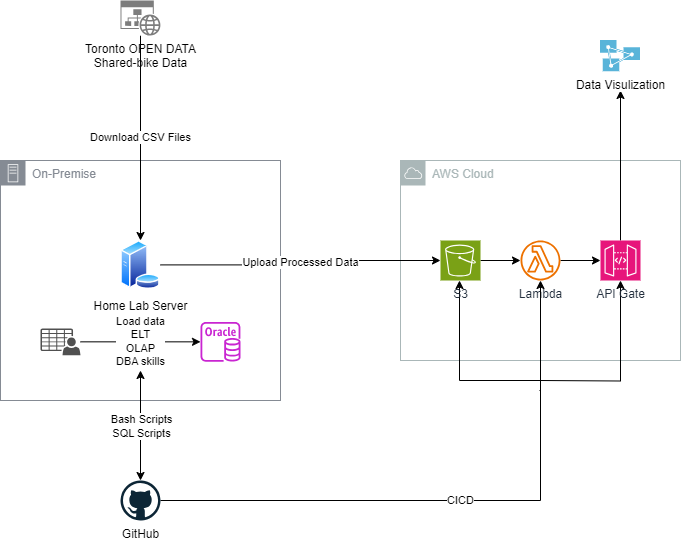

The diagram above was exported from draw.io. Its source (the exported page's mxGraphModel, read from the mxfile embedded in the PNG):
<mxGraphModel dx="936" dy="511" grid="1" gridSize="10" guides="1" tooltips="1" connect="1" arrows="1" fold="1" page="1" pageScale="1" pageWidth="827" pageHeight="1169" background="#FFFFFF" math="0" shadow="0">
  <root>
    <mxCell id="0" />
    <mxCell id="1" parent="0" />
    <mxCell id="DlKXHjFsGdNsqLyZn78l-1" value="On-Premise" style="sketch=0;outlineConnect=0;gradientColor=none;html=1;whiteSpace=wrap;fontSize=12;fontStyle=0;shape=mxgraph.aws4.group;grIcon=mxgraph.aws4.group_on_premise;strokeColor=#858B94;fillColor=none;verticalAlign=top;align=left;spacingLeft=30;fontColor=#858B94;dashed=0;" vertex="1" parent="1">
      <mxGeometry x="40" y="200" width="280" height="240" as="geometry" />
    </mxCell>
    <mxCell id="DlKXHjFsGdNsqLyZn78l-23" value="Download CSV Files" style="edgeStyle=orthogonalEdgeStyle;rounded=0;orthogonalLoop=1;jettySize=auto;html=1;" edge="1" parent="1" source="DlKXHjFsGdNsqLyZn78l-3" target="DlKXHjFsGdNsqLyZn78l-5">
      <mxGeometry relative="1" as="geometry">
        <mxPoint x="180" y="110" as="sourcePoint" />
      </mxGeometry>
    </mxCell>
    <mxCell id="DlKXHjFsGdNsqLyZn78l-3" value="&lt;font style=&quot;&quot;&gt;Toronto OPEN DATA&lt;br&gt;Shared-bike Data&lt;br&gt;&lt;/font&gt;" style="sketch=0;aspect=fixed;pointerEvents=1;shadow=0;dashed=0;html=1;strokeColor=none;labelPosition=center;verticalLabelPosition=bottom;verticalAlign=top;align=center;shape=mxgraph.mscae.enterprise.website_generic;fillColor=#7D7D7D;" vertex="1" parent="1">
      <mxGeometry x="160" y="40" width="40" height="35.2" as="geometry" />
    </mxCell>
    <mxCell id="DlKXHjFsGdNsqLyZn78l-5" value="Home Lab Server" style="image;aspect=fixed;perimeter=ellipsePerimeter;html=1;align=center;shadow=0;dashed=0;spacingTop=3;image=img/lib/active_directory/database_server.svg;" vertex="1" parent="1">
      <mxGeometry x="160" y="280" width="40" height="48.78" as="geometry" />
    </mxCell>
    <mxCell id="DlKXHjFsGdNsqLyZn78l-24" value="" style="group" vertex="1" connectable="0" parent="1">
      <mxGeometry x="80" y="361.34" width="200" height="40" as="geometry" />
    </mxCell>
    <mxCell id="DlKXHjFsGdNsqLyZn78l-2" value="" style="sketch=0;pointerEvents=1;shadow=0;dashed=0;html=1;strokeColor=none;fillColor=#505050;labelPosition=center;verticalLabelPosition=bottom;verticalAlign=top;outlineConnect=0;align=center;shape=mxgraph.office.users.csv_file;aspect=fixed;" vertex="1" parent="DlKXHjFsGdNsqLyZn78l-24">
      <mxGeometry y="6.660000000000025" width="40" height="26.67" as="geometry" />
    </mxCell>
    <mxCell id="DlKXHjFsGdNsqLyZn78l-8" value="" style="sketch=0;outlineConnect=0;fontColor=#232F3E;gradientColor=none;fillColor=#C925D1;strokeColor=none;dashed=0;verticalLabelPosition=bottom;verticalAlign=top;align=center;html=1;fontSize=12;fontStyle=0;aspect=fixed;pointerEvents=1;shape=mxgraph.aws4.rds_oracle_instance;" vertex="1" parent="DlKXHjFsGdNsqLyZn78l-24">
      <mxGeometry x="160" width="40" height="40" as="geometry" />
    </mxCell>
    <mxCell id="DlKXHjFsGdNsqLyZn78l-22" value="Load data&lt;br&gt;ELT&lt;br&gt;OLAP&lt;br&gt;DBA skills" style="edgeStyle=orthogonalEdgeStyle;rounded=0;orthogonalLoop=1;jettySize=auto;html=1;" edge="1" parent="DlKXHjFsGdNsqLyZn78l-24" source="DlKXHjFsGdNsqLyZn78l-2" target="DlKXHjFsGdNsqLyZn78l-8">
      <mxGeometry relative="1" as="geometry" />
    </mxCell>
    <mxCell id="DlKXHjFsGdNsqLyZn78l-25" value="AWS Cloud" style="sketch=0;outlineConnect=0;gradientColor=none;html=1;whiteSpace=wrap;fontSize=12;fontStyle=0;shape=mxgraph.aws4.group;grIcon=mxgraph.aws4.group_aws_cloud;strokeColor=#AAB7B8;fillColor=none;verticalAlign=top;align=left;spacingLeft=30;fontColor=#AAB7B8;dashed=0;" vertex="1" parent="1">
      <mxGeometry x="440" y="200" width="280" height="200" as="geometry" />
    </mxCell>
    <mxCell id="DlKXHjFsGdNsqLyZn78l-40" style="edgeStyle=orthogonalEdgeStyle;rounded=0;orthogonalLoop=1;jettySize=auto;html=1;" edge="1" parent="1" target="DlKXHjFsGdNsqLyZn78l-26">
      <mxGeometry relative="1" as="geometry">
        <mxPoint x="499" y="360" as="targetPoint" />
        <mxPoint x="579" y="430" as="sourcePoint" />
        <Array as="points">
          <mxPoint x="580" y="430" />
          <mxPoint x="580" y="420" />
          <mxPoint x="499" y="420" />
        </Array>
      </mxGeometry>
    </mxCell>
    <mxCell id="DlKXHjFsGdNsqLyZn78l-31" style="edgeStyle=orthogonalEdgeStyle;rounded=0;orthogonalLoop=1;jettySize=auto;html=1;" edge="1" parent="1" source="DlKXHjFsGdNsqLyZn78l-26" target="DlKXHjFsGdNsqLyZn78l-28">
      <mxGeometry relative="1" as="geometry" />
    </mxCell>
    <mxCell id="DlKXHjFsGdNsqLyZn78l-26" value="S3" style="sketch=0;points=[[0,0,0],[0.25,0,0],[0.5,0,0],[0.75,0,0],[1,0,0],[0,1,0],[0.25,1,0],[0.5,1,0],[0.75,1,0],[1,1,0],[0,0.25,0],[0,0.5,0],[0,0.75,0],[1,0.25,0],[1,0.5,0],[1,0.75,0]];outlineConnect=0;fontColor=#232F3E;fillColor=#7AA116;strokeColor=#ffffff;dashed=0;verticalLabelPosition=bottom;verticalAlign=top;align=center;html=1;fontSize=12;fontStyle=0;aspect=fixed;shape=mxgraph.aws4.resourceIcon;resIcon=mxgraph.aws4.s3;" vertex="1" parent="1">
      <mxGeometry x="480" y="280" width="40" height="40" as="geometry" />
    </mxCell>
    <mxCell id="DlKXHjFsGdNsqLyZn78l-27" value="Upload Processed Data" style="edgeStyle=orthogonalEdgeStyle;rounded=0;orthogonalLoop=1;jettySize=auto;html=1;entryX=0;entryY=0.5;entryDx=0;entryDy=0;entryPerimeter=0;" edge="1" parent="1" source="DlKXHjFsGdNsqLyZn78l-5" target="DlKXHjFsGdNsqLyZn78l-26">
      <mxGeometry relative="1" as="geometry" />
    </mxCell>
    <mxCell id="DlKXHjFsGdNsqLyZn78l-32" style="edgeStyle=orthogonalEdgeStyle;rounded=0;orthogonalLoop=1;jettySize=auto;html=1;" edge="1" parent="1" source="DlKXHjFsGdNsqLyZn78l-28" target="DlKXHjFsGdNsqLyZn78l-29">
      <mxGeometry relative="1" as="geometry" />
    </mxCell>
    <mxCell id="DlKXHjFsGdNsqLyZn78l-28" value="Lambda" style="sketch=0;outlineConnect=0;fontColor=#232F3E;gradientColor=none;fillColor=#ED7100;strokeColor=none;dashed=0;verticalLabelPosition=bottom;verticalAlign=top;align=center;html=1;fontSize=12;fontStyle=0;aspect=fixed;pointerEvents=1;shape=mxgraph.aws4.lambda_function;" vertex="1" parent="1">
      <mxGeometry x="560" y="280" width="40" height="40" as="geometry" />
    </mxCell>
    <mxCell id="DlKXHjFsGdNsqLyZn78l-33" style="edgeStyle=orthogonalEdgeStyle;rounded=0;orthogonalLoop=1;jettySize=auto;html=1;" edge="1" parent="1" source="DlKXHjFsGdNsqLyZn78l-29">
      <mxGeometry relative="1" as="geometry">
        <mxPoint x="660" y="130" as="targetPoint" />
      </mxGeometry>
    </mxCell>
    <mxCell id="DlKXHjFsGdNsqLyZn78l-41" style="edgeStyle=orthogonalEdgeStyle;rounded=0;orthogonalLoop=1;jettySize=auto;html=1;" edge="1" parent="1" target="DlKXHjFsGdNsqLyZn78l-29">
      <mxGeometry relative="1" as="geometry">
        <mxPoint x="580" y="420" as="sourcePoint" />
      </mxGeometry>
    </mxCell>
    <mxCell id="DlKXHjFsGdNsqLyZn78l-29" value="API Gate" style="sketch=0;points=[[0,0,0],[0.25,0,0],[0.5,0,0],[0.75,0,0],[1,0,0],[0,1,0],[0.25,1,0],[0.5,1,0],[0.75,1,0],[1,1,0],[0,0.25,0],[0,0.5,0],[0,0.75,0],[1,0.25,0],[1,0.5,0],[1,0.75,0]];outlineConnect=0;fontColor=#232F3E;fillColor=#E7157B;strokeColor=#ffffff;dashed=0;verticalLabelPosition=bottom;verticalAlign=top;align=center;html=1;fontSize=12;fontStyle=0;aspect=fixed;shape=mxgraph.aws4.resourceIcon;resIcon=mxgraph.aws4.api_gateway;" vertex="1" parent="1">
      <mxGeometry x="640" y="280" width="40" height="40" as="geometry" />
    </mxCell>
    <mxCell id="DlKXHjFsGdNsqLyZn78l-30" value="Data Visulization&lt;br&gt;" style="image;sketch=0;aspect=fixed;html=1;points=[];align=center;fontSize=12;image=img/lib/mscae/Analysis_Services.svg;" vertex="1" parent="1">
      <mxGeometry x="640" y="80" width="40" height="31.2" as="geometry" />
    </mxCell>
    <mxCell id="DlKXHjFsGdNsqLyZn78l-38" value="Bash Scripts&lt;br&gt;SQL Scripts" style="edgeStyle=orthogonalEdgeStyle;rounded=0;orthogonalLoop=1;jettySize=auto;html=1;startArrow=classic;startFill=1;" edge="1" parent="1" source="DlKXHjFsGdNsqLyZn78l-35">
      <mxGeometry relative="1" as="geometry">
        <mxPoint x="180" y="410" as="targetPoint" />
      </mxGeometry>
    </mxCell>
    <mxCell id="DlKXHjFsGdNsqLyZn78l-39" value="CICD" style="edgeStyle=orthogonalEdgeStyle;rounded=0;orthogonalLoop=1;jettySize=auto;html=1;" edge="1" parent="1" source="DlKXHjFsGdNsqLyZn78l-35" target="DlKXHjFsGdNsqLyZn78l-28">
      <mxGeometry relative="1" as="geometry" />
    </mxCell>
    <mxCell id="DlKXHjFsGdNsqLyZn78l-35" value="GitHub" style="dashed=0;outlineConnect=0;html=1;align=center;labelPosition=center;verticalLabelPosition=bottom;verticalAlign=top;shape=mxgraph.weblogos.github;aspect=fixed;" vertex="1" parent="1">
      <mxGeometry x="160" y="520" width="40" height="40" as="geometry" />
    </mxCell>
  </root>
</mxGraphModel>